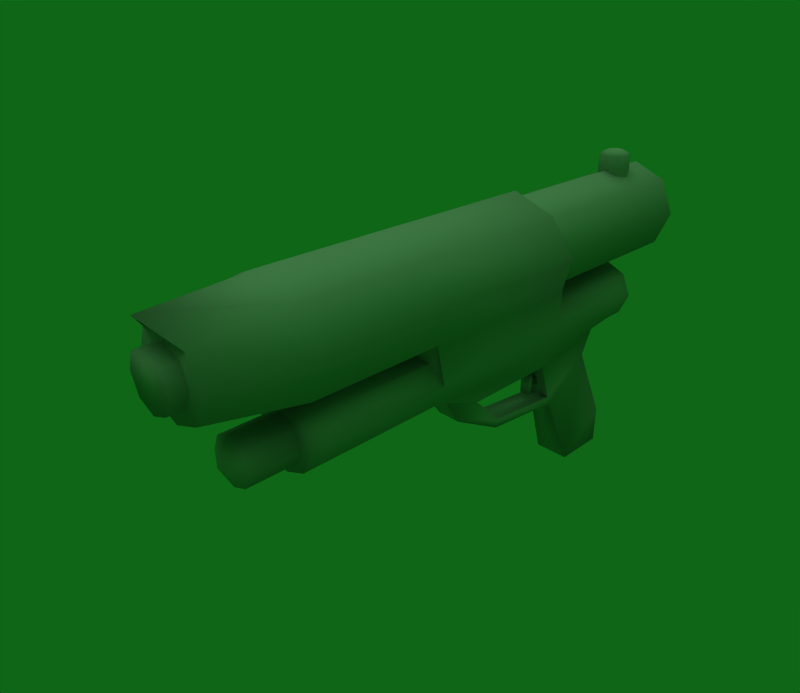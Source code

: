 # Source: Water_Gun_DR_.blend  (saved by Blender 2.49.2; exported with 4.5.12 LTS)
import bpy
from mathutils import Matrix  # noqa: F401  (used for matrix-valued properties, if any)

bpy.ops.wm.read_factory_settings(use_empty=True)
scene = bpy.context.scene
scene.name = 'Scene'

# ---- collections
col_collection_1 = bpy.data.collections.new('Collection 1'); scene.collection.children.link(col_collection_1)

# ---- materials (node trees are filled in below, after node groups)
mat_model_om_om0024_o = bpy.data.materials.new('model\\om\\om0024\\o')
mat_model_om_om0024_o.alpha_threshold = 0.0
mat_model_om_om0024_o.diffuse_color = (0.64, 0.64, 0.64, 1.0)
mat_model_om_om0024_o.specular_color = (0.5, 0.5, 0.5)
mat_model_om_om0024_o.roughness = 0.5

# ---- material node trees

# ---- world
world_world = bpy.data.worlds.new('World'); scene.world = world_world
world_world.color = (0.05656, 0.4, 0.08638)
world_world.use_sun_shadow = False
world_world.sun_shadow_jitter_overblur = 0.0
world_world.cycles.sampling_method = 'MANUAL'
world_world.cycles.sample_map_resolution = 256

# ---- cameras
cam_camera = bpy.data.cameras.new('Camera')
cam_camera.passepartout_alpha = 0.2
cam_camera.clip_end = 100.0
cam_camera.lens = 35.0
cam_camera.ortho_scale = 7.314
cam_camera.show_passepartout = False
cam_camera.show_safe_areas = True
cam_camera.dof.focus_distance = 0.0
cam_camera.dof.aperture_fstop = 128.0

# ---- lights
light_lamp = bpy.data.lights.new('Lamp', 'SUN')
light_lamp.transmission_factor = 0.0
light_lamp.angle = 1.571
light_lamp.energy = 1.0
light_lamp.shadow_buffer_clip_start = 0.5
light_lamp.shadow_soft_size = 1.0
light_lamp.shadow_cascade_max_distance = 1000.0
light_lamp.cycles.use_multiple_importance_sampling = False

# ---- meshes
me_rdmobj00_model_om = bpy.data.meshes.new('rdmobj00_model\\om')
me_rdmobj00_model_om.from_pydata([(-0.16, 1.837, 0.01326), (-0.16, 1.357, 0.01326), (-0.16, 1.838, 0.3639), (-0.1944, 0.9008, 1.385), (-0.1335, 0.05233, 1.164), (-0.1944, -0.4171, 1.385), (-0.1335, 0.9089, 1.164), (0.1338, 0.05233, 1.164), (0.1338, 0.9089, 1.164), (-0.1069, 1.06, 0.7909), (-0.1069, 1.557, 1.05), (-0.1069, 1.095, 0.7083), (0.1338, -0.3113, 1.302), (0.1072, -0.1401, 1.05), (0.1072, 0.3625, 0.8643), (-0.1069, 0.3625, 0.8643), (0.1072, 0.3359, 0.7845), (0.1072, 1.095, 0.7083), (0.1072, 1.06, 0.7909), (-0.1069, 0.3359, 0.7845), (-0.1069, -0.1401, 1.05), (-0.1335, -0.3113, 1.302), (0.1603, 1.357, 0.01326), (0.000125, -0.385, 1.302), (0.1946, 1.792, 1.385), (0.1946, 0.9041, 1.385), (0.1338, 1.623, 1.302), (0.1946, -0.4171, 1.385), (-0.1335, 1.623, 1.302), (0.1072, 1.557, 1.05), (0.1603, 1.838, 0.3639), (0.1603, 1.837, 0.01326), (0.000125, 1.792, 1.303), (-0.1944, 1.792, 1.385), (-0.3375, 0.8112, 1.982), (-0.4724, 0.7156, 2.317), (-0.3337, 0.6073, 2.641), (-0.1954, 0.8679, 1.769), (0.000125, 0.8508, 1.852), (0.000125, 0.7065, 2.342), (0.000125, 0.5621, 2.785), (0.334, 0.6073, 2.641), (0.334, -0.8431, 2.64), (0.000125, -0.8911, 2.786), (-0.3337, -0.8431, 2.64), (-0.4724, -0.737, 2.316), (0.2786, 0.8921, 1.576), (0.1956, 0.8715, 1.769), (0.3377, 0.8112, 1.982), (0.4727, 0.7156, 2.317), (0.4727, -0.737, 2.316), (0.3377, -1.73, 1.982), (0.3377, -0.6288, 1.982), (0.4727, -1.73, 2.316), (0.2786, -0.4909, 1.576), (-0.3375, -1.73, 1.982), (-0.3375, -0.6288, 1.982), (0.000125, -1.73, 1.852), (0.000125, -0.6495, 1.852), (0.1946, -0.5657, 1.769), (-0.1944, -0.5657, 1.769), (-0.2784, -0.4909, 1.576), (0.2786, 1.792, 1.576), (0.1958, 1.792, 1.769), (0.000125, 1.792, 1.853), (-0.1955, 1.792, 1.769), (-0.2784, 0.8848, 1.576), (-0.2784, 1.792, 1.576), (-0.4724, -1.73, 2.316), (-0.3337, -1.73, 2.64), (0.000125, -1.73, 2.786), (0.334, -1.73, 2.64), (0.000125, -2.605, 2.734), (-0.2369, -2.446, 2.545), (0.2371, -2.446, 2.545), (0.000125, -2.446, 2.637), (0.04123, 0.9063, 0.876), (0.04123, 0.9063, 1.056), (0.04123, 0.8463, 0.876), (0.04123, 0.8463, 1.056), (-0.04098, 0.8463, 1.056), (-0.04098, 0.9063, 1.056), (-0.04098, 0.8463, 0.876), (-0.04098, 0.9063, 0.876), (-0.0241, 0.9132, 0.9295), (-0.0241, 0.9132, 1.002), (-0.0241, 1.171, 1.002), (-0.0241, 1.171, 0.9295), (0.02435, 1.171, 1.002), (0.02435, 0.9132, 1.002), (0.02435, 0.9132, 0.9295), (0.02435, 1.171, 0.9295), (0.2786, -1.549, 1.576), (0.1946, -1.549, 1.385), (-0.1944, -1.549, 1.385), (0.000125, -1.549, 1.303), (-0.2784, -1.549, 1.576), (0.1946, -1.549, 1.769), (0.000125, -1.549, 1.852), (-0.1944, -1.549, 1.769), (-0.09533, 1.824, 2.849), (-0.04761, 1.872, 2.886), (-0.1349, 1.919, 2.849), (-0.06738, 1.919, 2.886), (0.000125, 2.054, 2.849), (0.000125, 2.054, 2.741), (-0.09533, 2.015, 2.849), (-0.09533, 2.015, 2.741), (-0.1349, 1.919, 2.741), (-0.09533, 1.824, 2.741), (0.000125, 1.784, 2.849), (0.000125, 1.784, 2.741), (0.000125, 1.919, 2.886), (-0.04761, 1.967, 2.886), (0.000125, 1.987, 2.886), (0.09558, 2.015, 2.849), (0.04786, 1.967, 2.886), (0.09558, 1.824, 2.849), (0.09558, 1.824, 2.741), (0.1351, 1.919, 2.849), (0.1351, 1.919, 2.741), (0.09558, 2.015, 2.741), (0.06763, 1.919, 2.886), (0.04786, 1.872, 2.886), (0.000125, 1.852, 2.886), (0.000125, -2.446, 2.523), (0.000125, -2.572, 2.523), (0.1546, -2.446, 2.464), (0.1546, -2.572, 2.464), (-0.1543, -2.572, 2.464), (-0.1543, -2.446, 2.464), (-0.2185, -2.572, 2.314), (-0.2185, -2.446, 2.314), (-0.1547, -2.572, 2.158), (-0.1547, -2.446, 2.158), (0.000125, -2.572, 2.099), (0.000125, -2.446, 2.099), (0.1549, -2.572, 2.158), (0.1549, -2.446, 2.158), (0.2188, -2.572, 2.314), (0.2188, -2.446, 2.314), (-0.3353, -2.446, 2.315), (-0.2374, -2.446, 2.076), (0.2377, -2.446, 2.076), (0.000125, -2.446, 1.985), (0.3356, -2.446, 2.315), (0.09558, 1.824, 2.646), (0.000125, 1.784, 2.646), (-0.09533, 1.824, 2.646), (-0.09533, 2.015, 2.646), (-0.1349, 1.919, 2.646), (0.09558, 2.015, 2.646), (0.000125, 2.054, 2.646), (0.1351, 1.919, 2.646), (0.1946, -1.73, 1.769), (-0.1944, -1.73, 1.769), (0.1387, -1.73, 1.714), (0.000125, -1.73, 1.773), (-0.1385, -1.73, 1.714), (0.000125, -2.231, 1.576), (0.1387, -2.132, 1.714), (0.000125, -2.132, 1.773), (-0.1385, -2.132, 1.714), (0.1946, -1.73, 1.385), (0.000125, -1.73, 1.303), (-0.1944, -1.73, 1.385), (-0.2784, -1.73, 1.576), (-0.1984, -1.73, 1.576), (-0.1984, -2.132, 1.576), (0.1387, -1.73, 1.44), (0.000125, -1.73, 1.381), (-0.1385, -1.73, 1.44), (0.000125, -2.132, 1.381), (-0.1385, -2.132, 1.44), (0.1387, -2.132, 1.44), (0.2786, -1.73, 1.576), (0.1986, -1.73, 1.576), (0.1986, -2.132, 1.576), (0.000125, 2.407, 2.11), (0.000125, 2.287, 1.906), (-0.1444, 2.407, 2.17), (-0.289, 2.287, 2.025), (-0.2043, 2.407, 2.315), (-0.4088, 2.287, 2.315), (0.1447, 2.407, 2.17), (0.000125, 2.444, 2.315), (-0.1444, 2.407, 2.459), (-0.289, 2.287, 2.604), (-0.4088, 0.2338, 2.315), (-0.289, 0.2338, 2.025), (0.000125, 0.2338, 1.906), (0.2893, 0.2338, 2.025), (0.2046, 2.407, 2.315), (0.409, 2.287, 2.315), (0.2893, 2.287, 2.025), (0.409, 0.2338, 2.315), (0.2893, 0.2338, 2.604), (0.2893, 2.287, 2.604), (0.000125, 0.2338, 2.723), (0.000125, 2.287, 2.723), (-0.289, 0.2338, 2.604), (0.000125, 2.407, 2.519), (0.1447, 2.407, 2.459), (-0.1391, 2.084, 1.576), (-0.09712, 2.084, 1.48), (-0.2784, 1.97, 1.576), (-0.1944, 1.97, 1.385), (0.000125, 1.97, 1.303), (0.000125, 2.084, 1.439), (0.1946, 1.97, 1.385), (-0.1955, 1.97, 1.769), (0.000125, 1.97, 1.853), (0.2786, 1.97, 1.576), (0.1958, 1.97, 1.769), (0.09796, 2.084, 1.672), (0.000125, 2.084, 1.714), (0.000125, 2.11, 1.575), (-0.09771, 2.084, 1.672), (0.09737, 2.084, 1.48), (0.1394, 2.084, 1.576)], [], [(0, 1, 2), (3, 4, 5), (6, 4, 3), (4, 6, 7), (7, 6, 8), (8, 6, 9), (10, 9, 6), (9, 10, 11), (2, 11, 10), (11, 2, 1), (12, 13, 7), (14, 7, 13), (14, 4, 7), (15, 4, 14), (13, 16, 14), (17, 14, 16), (18, 14, 17), (14, 18, 15), (15, 18, 9), (8, 9, 18), (17, 16, 11), (11, 16, 19), (13, 19, 16), (19, 13, 20), (12, 20, 13), (21, 20, 12), (4, 20, 21), (20, 4, 15), (20, 15, 19), (9, 19, 15), (19, 9, 11), (22, 17, 1), (11, 1, 17), (23, 5, 21), (4, 21, 5), (24, 25, 26), (26, 25, 8), (27, 8, 25), (8, 27, 7), (7, 27, 12), (23, 12, 27), (12, 23, 21), (10, 28, 29), (26, 29, 28), (8, 29, 26), (18, 29, 8), (17, 29, 18), (22, 29, 17), (29, 22, 30), (31, 30, 22), (0, 30, 31), (30, 0, 2), (10, 30, 2), (30, 10, 29), (0, 31, 1), (22, 1, 31), (32, 24, 26), (26, 28, 32), (33, 32, 28), (10, 6, 28), (3, 28, 6), (28, 3, 33), (34, 35, 36), (37, 34, 38), (36, 38, 34), (38, 36, 39), (36, 40, 39), (41, 39, 40), (41, 40, 42), (42, 40, 43), (43, 40, 44), (36, 44, 40), (44, 36, 45), (35, 45, 36), (45, 35, 34), (46, 47, 48), (38, 48, 47), (39, 48, 38), (41, 48, 39), (48, 41, 49), (42, 49, 41), (50, 49, 42), (49, 50, 48), (51, 52, 53), (53, 52, 50), (50, 52, 48), (54, 48, 52), (48, 54, 46), (55, 56, 57), (58, 57, 56), (57, 58, 51), (51, 58, 52), (59, 52, 58), (52, 59, 54), (58, 56, 60), (61, 60, 56), (27, 25, 54), (54, 25, 46), (24, 46, 25), (62, 46, 24), (46, 62, 47), (63, 47, 62), (64, 47, 63), (47, 64, 38), (65, 38, 64), (38, 65, 37), (34, 37, 66), (65, 66, 37), (66, 65, 67), (55, 68, 56), (45, 56, 68), (34, 56, 45), (56, 34, 61), (66, 61, 34), (61, 66, 5), (5, 66, 3), (67, 3, 66), (3, 67, 33), (45, 68, 44), (69, 44, 68), (44, 69, 43), (70, 43, 69), (43, 70, 42), (71, 42, 70), (72, 70, 73), (69, 73, 70), (74, 71, 72), (70, 72, 71), (73, 75, 72), (74, 72, 75), (42, 71, 50), (53, 50, 71), (76, 77, 78), (79, 78, 77), (79, 77, 80), (81, 80, 77), (78, 82, 76), (83, 76, 82), (76, 83, 84), (78, 79, 82), (80, 82, 79), (81, 82, 80), (82, 81, 83), (81, 85, 83), (83, 85, 84), (86, 84, 85), (84, 86, 87), (87, 86, 88), (85, 88, 86), (88, 85, 89), (81, 89, 85), (89, 81, 77), (89, 77, 90), (76, 90, 77), (84, 90, 76), (87, 90, 84), (90, 87, 91), (88, 91, 87), (89, 91, 88), (91, 89, 90), (54, 92, 27), (93, 27, 92), (94, 5, 95), (23, 95, 5), (95, 23, 93), (27, 93, 23), (5, 94, 61), (96, 61, 94), (92, 54, 97), (59, 97, 54), (97, 59, 98), (58, 98, 59), (98, 58, 99), (60, 99, 58), (99, 60, 96), (61, 96, 60), (100, 101, 102), (103, 102, 101), (104, 105, 106), (107, 106, 105), (106, 107, 102), (108, 102, 107), (102, 108, 100), (109, 100, 108), (100, 109, 110), (111, 110, 109), (101, 112, 103), (113, 103, 112), (106, 103, 113), (103, 106, 102), (106, 113, 104), (114, 104, 113), (104, 114, 115), (115, 114, 116), (116, 114, 112), (113, 112, 114), (110, 111, 117), (118, 117, 111), (117, 118, 119), (120, 119, 118), (119, 120, 115), (121, 115, 120), (115, 121, 104), (105, 104, 121), (115, 116, 119), (122, 119, 116), (119, 122, 117), (123, 117, 122), (117, 123, 110), (124, 110, 123), (110, 124, 100), (100, 124, 101), (101, 124, 112), (123, 112, 124), (122, 112, 123), (112, 122, 116), (125, 126, 127), (128, 127, 126), (126, 125, 129), (130, 129, 125), (129, 130, 131), (132, 131, 130), (131, 132, 133), (134, 133, 132), (133, 134, 135), (136, 135, 134), (135, 136, 137), (138, 137, 136), (137, 138, 139), (140, 139, 138), (139, 140, 128), (127, 128, 140), (135, 137, 133), (139, 133, 137), (133, 139, 131), (126, 129, 128), (131, 128, 129), (128, 131, 139), (73, 69, 141), (68, 141, 69), (127, 74, 125), (75, 125, 74), (125, 75, 130), (73, 130, 75), (130, 73, 132), (141, 132, 73), (132, 141, 134), (134, 141, 142), (68, 142, 141), (142, 68, 55), (51, 143, 57), (144, 57, 143), (57, 144, 55), (55, 144, 142), (136, 142, 144), (142, 136, 134), (136, 144, 138), (143, 138, 144), (138, 143, 140), (145, 140, 143), (140, 145, 127), (127, 145, 74), (53, 74, 145), (74, 53, 71), (143, 51, 145), (53, 145, 51), (146, 118, 147), (111, 147, 118), (147, 111, 148), (109, 148, 111), (107, 149, 108), (150, 108, 149), (108, 150, 109), (148, 109, 150), (121, 151, 105), (152, 105, 151), (105, 152, 107), (149, 107, 152), (118, 146, 120), (153, 120, 146), (120, 153, 121), (151, 121, 153), (154, 97, 57), (98, 57, 97), (57, 98, 155), (99, 155, 98), (156, 154, 157), (57, 157, 154), (157, 57, 158), (155, 158, 57), (159, 160, 161), (156, 161, 160), (157, 161, 156), (161, 157, 162), (158, 162, 157), (93, 163, 95), (164, 95, 163), (95, 164, 94), (165, 94, 164), (94, 165, 96), (166, 96, 165), (96, 166, 99), (99, 166, 155), (167, 155, 166), (155, 167, 158), (168, 158, 167), (158, 168, 162), (159, 162, 168), (162, 159, 161), (163, 169, 164), (170, 164, 169), (164, 170, 165), (165, 170, 171), (172, 171, 170), (171, 172, 173), (159, 173, 172), (168, 173, 159), (167, 173, 168), (173, 167, 171), (166, 171, 167), (171, 166, 165), (159, 172, 174), (170, 174, 172), (174, 170, 169), (97, 154, 92), (175, 92, 154), (92, 175, 93), (93, 175, 163), (176, 163, 175), (163, 176, 169), (160, 159, 177), (174, 177, 159), (169, 177, 174), (176, 177, 169), (177, 176, 160), (160, 176, 156), (175, 156, 176), (154, 156, 175), (178, 179, 180), (181, 180, 179), (180, 181, 182), (183, 182, 181), (184, 178, 185), (180, 185, 178), (182, 185, 180), (185, 182, 186), (187, 183, 188), (188, 183, 189), (181, 189, 183), (189, 181, 190), (179, 190, 181), (190, 179, 191), (192, 193, 184), (194, 184, 193), (184, 194, 178), (178, 194, 179), (179, 194, 191), (191, 194, 195), (193, 195, 194), (195, 193, 196), (197, 196, 193), (196, 197, 198), (199, 198, 197), (198, 199, 200), (187, 200, 199), (200, 187, 188), (201, 199, 202), (197, 202, 199), (202, 197, 192), (193, 192, 197), (186, 201, 185), (202, 185, 201), (192, 185, 202), (185, 192, 184), (182, 183, 186), (187, 186, 183), (186, 187, 201), (199, 201, 187), (203, 204, 205), (205, 204, 206), (206, 204, 207), (208, 207, 204), (209, 24, 207), (32, 207, 24), (207, 32, 206), (33, 206, 32), (206, 33, 205), (67, 205, 33), (205, 67, 210), (65, 210, 67), (210, 65, 211), (64, 211, 65), (24, 209, 62), (212, 62, 209), (62, 212, 63), (213, 63, 212), (63, 213, 64), (64, 213, 211), (214, 211, 213), (211, 214, 215), (216, 215, 214), (217, 215, 216), (215, 217, 211), (211, 217, 210), (203, 210, 217), (210, 203, 205), (218, 216, 219), (214, 219, 216), (213, 219, 214), (212, 219, 213), (209, 219, 212), (219, 209, 218), (207, 218, 209), (208, 218, 207), (218, 208, 216), (204, 216, 208), (203, 216, 204), (217, 216, 203)])
me_rdmobj00_model_om.polygons.foreach_set('use_smooth', [True] * 418)
_k = set([(146, 147), (146, 153), (147, 148), (148, 150), (149, 150), (149, 152), (151, 152), (151, 153), (188, 189), (188, 200), (189, 190), (190, 191), (191, 195), (195, 196), (196, 198), (198, 200)])
me_rdmobj00_model_om.attributes.new('sharp_edge', 'BOOLEAN', 'EDGE').data.foreach_set('value', [ (min(e.vertices), max(e.vertices)) in _k for e in me_rdmobj00_model_om.edges])
_uv = me_rdmobj00_model_om.uv_layers.new(name='UVTex')
_uv.uv.foreach_set('vector', [0.9248, 0.7031, 0.8188, 0.7031, 0.9248, 0.6152, 0.7139, 0.4133, 0.5298, 0.458, 0.4258, 0.4133, 0.7139, 0.458, 0.5298, 0.458, 0.7139, 0.4133, 0.5298, 0.458, 0.7139, 0.458, 0.5298, 0.458, 0.5298, 0.458, 0.7139, 0.458, 0.7139, 0.458, 0.7139, 0.458, 0.7139, 0.458, 0.7529, 0.5312, 0.8496, 0.4866, 0.7529, 0.5312, 0.7139, 0.458, 0.7529, 0.5312, 0.8496, 0.4866, 0.7603, 0.5518, 0.9248, 0.6152, 0.7603, 0.5518, 0.8496, 0.4866, 0.7603, 0.5518, 0.9248, 0.6152, 0.8188, 0.7031, 0.4504, 0.4575, 0.4871, 0.4868, 0.5298, 0.458, 0.5986, 0.5195, 0.5298, 0.458, 0.4871, 0.4868, 0.5986, 0.5195, 0.5298, 0.458, 0.5298, 0.458, 0.5986, 0.5195, 0.5298, 0.458, 0.5986, 0.5195, 0.4871, 0.4868, 0.5923, 0.5396, 0.5986, 0.5195, 0.7603, 0.5518, 0.5986, 0.5195, 0.5923, 0.5396, 0.7529, 0.5312, 0.5986, 0.5195, 0.7603, 0.5518, 0.5986, 0.5195, 0.7529, 0.5312, 0.5986, 0.5195, 0.5986, 0.5195, 0.7529, 0.5312, 0.7529, 0.5312, 0.7139, 0.458, 0.7529, 0.5312, 0.7529, 0.5312, 0.7231, 0.5825, 0.5708, 0.5703, 0.7603, 0.5518, 0.7603, 0.5518, 0.5708, 0.5703, 0.5923, 0.5396, 0.4656, 0.5176, 0.5923, 0.5396, 0.5708, 0.5703, 0.5923, 0.5396, 0.4656, 0.5176, 0.4871, 0.4868, 0.4277, 0.489, 0.4871, 0.4868, 0.4656, 0.5176, 0.4504, 0.4575, 0.4871, 0.4868, 0.4277, 0.489, 0.5298, 0.458, 0.4871, 0.4868, 0.4504, 0.4575, 0.4871, 0.4868, 0.5298, 0.458, 0.5986, 0.5195, 0.4871, 0.4868, 0.5986, 0.5195, 0.5923, 0.5396, 0.7529, 0.5312, 0.5923, 0.5396, 0.5986, 0.5195, 0.5923, 0.5396, 0.7529, 0.5312, 0.7603, 0.5518, 0.792, 0.7378, 0.7231, 0.5825, 0.8188, 0.7031, 0.7603, 0.5518, 0.8188, 0.7031, 0.7231, 0.5825, 0.4221, 0.459, 0.4258, 0.4133, 0.4504, 0.4575, 0.5298, 0.458, 0.4504, 0.4575, 0.4258, 0.4133, 0.9277, 0.4133, 0.7139, 0.4133, 0.8774, 0.4585, 0.8774, 0.4585, 0.7139, 0.4133, 0.7139, 0.458, 0.4258, 0.4133, 0.7139, 0.458, 0.7139, 0.4133, 0.7139, 0.458, 0.4258, 0.4133, 0.5298, 0.458, 0.5298, 0.458, 0.4258, 0.4133, 0.4504, 0.4575, 0.4221, 0.459, 0.4504, 0.4575, 0.4258, 0.4133, 0.4504, 0.4575, 0.4221, 0.459, 0.4285, 0.4883, 0.9014, 0.4858, 0.9258, 0.4578, 0.8496, 0.4866, 0.8774, 0.4585, 0.8496, 0.4866, 0.9258, 0.4578, 0.7139, 0.458, 0.8496, 0.4866, 0.8774, 0.4585, 0.7529, 0.5312, 0.8496, 0.4866, 0.7139, 0.458, 0.7603, 0.5518, 0.8496, 0.4866, 0.7529, 0.5312, 0.8188, 0.7031, 0.8496, 0.4866, 0.7603, 0.5518, 0.8496, 0.4866, 0.8188, 0.7031, 0.9248, 0.6152, 0.9248, 0.7031, 0.9248, 0.6152, 0.8188, 0.7031, 0.9741, 0.7026, 0.9248, 0.6152, 0.9248, 0.7031, 0.9248, 0.6152, 0.9741, 0.7026, 0.9746, 0.6147, 0.9014, 0.4858, 0.9248, 0.6152, 0.9746, 0.6147, 0.9248, 0.6152, 0.9014, 0.4858, 0.8496, 0.4866, 0.9253, 0.7378, 0.9248, 0.7031, 0.792, 0.7378, 0.8188, 0.7031, 0.792, 0.7378, 0.9248, 0.7031, 0.9268, 0.4417, 0.9272, 0.4138, 0.8774, 0.4585, 0.9258, 0.4578, 0.8774, 0.4585, 0.9268, 0.4417, 0.9272, 0.4138, 0.9268, 0.4417, 0.8774, 0.4585, 0.8496, 0.4866, 0.7139, 0.458, 0.8774, 0.4585, 0.7139, 0.4133, 0.8774, 0.4585, 0.7139, 0.458, 0.8774, 0.4585, 0.7139, 0.4133, 0.9277, 0.4133, 0.7319, 0.2413, 0.7021, 0.1643, 0.6807, 0.08844, 0.7788, 0.293, 0.7319, 0.2413, 0.7788, 0.2455, 0.6807, 0.08844, 0.7788, 0.2455, 0.7319, 0.2413, 0.7788, 0.2455, 0.6807, 0.08844, 0.7788, 0.08832, 0.6807, 0.08844, 0.6733, 0.0116, 0.7788, 0.08832, 0.6807, 0.08844, 0.7788, 0.08832, 0.6733, 0.0116, 0.6807, 0.08844, 0.6733, 0.0116, 0.4075, 0.08826, 0.4075, 0.08826, 0.6733, 0.0116, 0.4062, 0.0116, 0.4062, 0.0116, 0.6733, 0.0116, 0.4075, 0.08826, 0.6807, 0.08844, 0.4075, 0.08826, 0.6733, 0.0116, 0.4075, 0.08826, 0.6807, 0.08844, 0.4316, 0.1644, 0.7021, 0.1643, 0.4316, 0.1644, 0.6807, 0.08844, 0.4316, 0.1644, 0.7021, 0.1643, 0.7319, 0.2413, 0.7788, 0.3486, 0.7788, 0.293, 0.7319, 0.2413, 0.7788, 0.2455, 0.7319, 0.2413, 0.7788, 0.293, 0.7788, 0.08832, 0.7319, 0.2413, 0.7788, 0.2455, 0.6807, 0.08844, 0.7319, 0.2413, 0.7788, 0.08832, 0.7319, 0.2413, 0.6807, 0.08844, 0.7021, 0.1643, 0.4075, 0.08826, 0.7021, 0.1643, 0.6807, 0.08844, 0.4316, 0.1644, 0.7021, 0.1643, 0.4075, 0.08826, 0.7021, 0.1643, 0.4316, 0.1644, 0.7319, 0.2413, 0.2194, 0.2413, 0.4548, 0.2413, 0.2194, 0.1644, 0.2194, 0.1644, 0.4548, 0.2413, 0.4316, 0.1644, 0.4316, 0.1644, 0.4548, 0.2413, 0.7319, 0.2413, 0.4844, 0.3486, 0.7319, 0.2413, 0.4548, 0.2413, 0.7319, 0.2413, 0.4844, 0.3486, 0.7788, 0.3486, 0.2194, 0.2413, 0.4548, 0.2413, 0.2194, 0.3108, 0.4021, 0.3108, 0.2194, 0.3108, 0.4548, 0.2413, 0.2194, 0.3108, 0.4021, 0.3108, 0.2194, 0.2413, 0.2194, 0.2413, 0.4021, 0.3108, 0.4548, 0.2413, 0.4424, 0.3311, 0.4548, 0.2413, 0.4021, 0.3108, 0.4548, 0.2413, 0.4424, 0.3311, 0.4844, 0.3486, 0.4021, 0.3108, 0.4548, 0.2413, 0.4424, 0.3311, 0.4844, 0.3486, 0.4424, 0.3311, 0.4548, 0.2413, 0.5, 0.384, 0.7788, 0.384, 0.4844, 0.3486, 0.4844, 0.3486, 0.7788, 0.384, 0.7788, 0.3486, 0.981, 0.384, 0.7788, 0.3486, 0.7788, 0.384, 0.981, 0.3486, 0.7788, 0.3486, 0.981, 0.384, 0.7788, 0.3486, 0.981, 0.3486, 0.7788, 0.293, 0.981, 0.2927, 0.7788, 0.293, 0.981, 0.3486, 0.981, 0.245, 0.7788, 0.293, 0.981, 0.2927, 0.7788, 0.293, 0.981, 0.245, 0.7788, 0.2455, 0.981, 0.2927, 0.7788, 0.2455, 0.981, 0.245, 0.7788, 0.2455, 0.981, 0.2927, 0.7788, 0.293, 0.7319, 0.2413, 0.7788, 0.293, 0.7788, 0.3486, 0.981, 0.2927, 0.7788, 0.3486, 0.7788, 0.293, 0.7788, 0.3486, 0.981, 0.2927, 0.981, 0.3486, 0.2194, 0.2413, 0.2194, 0.1644, 0.4548, 0.2413, 0.4316, 0.1644, 0.4548, 0.2413, 0.2194, 0.1644, 0.7319, 0.2413, 0.4548, 0.2413, 0.4316, 0.1644, 0.4548, 0.2413, 0.7319, 0.2413, 0.4844, 0.3486, 0.7788, 0.3486, 0.4844, 0.3486, 0.7319, 0.2413, 0.4844, 0.3486, 0.7788, 0.3486, 0.5, 0.384, 0.5, 0.384, 0.7788, 0.3486, 0.7788, 0.384, 0.981, 0.3486, 0.7788, 0.384, 0.7788, 0.3486, 0.7788, 0.384, 0.981, 0.3486, 0.981, 0.384, 0.4316, 0.1644, 0.2194, 0.1644, 0.4075, 0.08826, 0.2201, 0.08759, 0.4075, 0.08826, 0.2194, 0.1644, 0.4075, 0.08826, 0.2201, 0.08759, 0.4062, 0.0116, 0.2205, 0.0116, 0.4062, 0.0116, 0.2201, 0.08759, 0.4062, 0.0116, 0.2205, 0.0116, 0.4075, 0.08826, 0.2201, 0.08759, 0.4075, 0.08826, 0.2205, 0.0116, 0.03201, 0.0116, 0.2205, 0.0116, 0.06616, 0.0863, 0.2201, 0.08759, 0.06616, 0.0863, 0.2205, 0.0116, 0.06616, 0.0863, 0.2201, 0.08759, 0.03201, 0.0116, 0.2205, 0.0116, 0.03201, 0.0116, 0.2201, 0.08759, 0.06616, 0.0863, 0.01759, 0.0863, 0.03201, 0.0116, 0.06616, 0.0863, 0.03201, 0.0116, 0.01759, 0.0863, 0.4075, 0.08826, 0.2201, 0.08759, 0.4316, 0.1644, 0.2194, 0.1644, 0.4316, 0.1644, 0.2201, 0.08759, 0.2296, 0.9395, 0.2296, 0.8823, 0.2177, 0.9395, 0.2177, 0.8823, 0.2177, 0.9395, 0.2296, 0.8823, 0.2177, 0.8823, 0.2296, 0.8823, 0.2177, 0.8823, 0.2296, 0.8823, 0.2177, 0.8823, 0.2296, 0.8823, 0.2177, 0.9395, 0.2177, 0.9395, 0.2296, 0.9395, 0.2296, 0.9395, 0.2296, 0.9395, 0.2177, 0.9395, 0.2296, 0.9395, 0.2296, 0.9395, 0.231, 0.9224, 0.2177, 0.9395, 0.2177, 0.8823, 0.2177, 0.9395, 0.2177, 0.8823, 0.2177, 0.9395, 0.2177, 0.8823, 0.2296, 0.8823, 0.2177, 0.9395, 0.2177, 0.8823, 0.2177, 0.9395, 0.2296, 0.8823, 0.2296, 0.9395, 0.2296, 0.8823, 0.231, 0.8994, 0.2296, 0.9395, 0.2296, 0.9395, 0.231, 0.8994, 0.231, 0.9224, 0.3022, 0.8994, 0.231, 0.9224, 0.231, 0.8994, 0.231, 0.9224, 0.3022, 0.8994, 0.3022, 0.9224, 0.3022, 0.9224, 0.3022, 0.8994, 0.3022, 0.8994, 0.231, 0.8994, 0.3022, 0.8994, 0.3022, 0.8994, 0.3022, 0.8994, 0.231, 0.8994, 0.231, 0.8994, 0.2296, 0.8823, 0.231, 0.8994, 0.231, 0.8994, 0.231, 0.8994, 0.2296, 0.8823, 0.2296, 0.8823, 0.231, 0.8994, 0.2296, 0.8823, 0.231, 0.9224, 0.2296, 0.9395, 0.231, 0.9224, 0.2296, 0.8823, 0.231, 0.9224, 0.231, 0.9224, 0.2296, 0.9395, 0.3022, 0.9224, 0.231, 0.9224, 0.231, 0.9224, 0.231, 0.9224, 0.3022, 0.9224, 0.3022, 0.9224, 0.3022, 0.8994, 0.3022, 0.9224, 0.3022, 0.9224, 0.231, 0.8994, 0.3022, 0.9224, 0.3022, 0.8994, 0.3022, 0.9224, 0.231, 0.8994, 0.231, 0.9224, 0.2573, 0.6831, 0.02177, 0.6831, 0.272, 0.7227, 0.02177, 0.7227, 0.272, 0.7227, 0.02177, 0.6831, 0.02177, 0.7227, 0.272, 0.7227, 0.02177, 0.7617, 0.2783, 0.7617, 0.02177, 0.7617, 0.272, 0.7227, 0.02177, 0.7617, 0.2783, 0.7617, 0.02177, 0.7227, 0.272, 0.7227, 0.02177, 0.7227, 0.2783, 0.7617, 0.272, 0.7227, 0.02177, 0.7227, 0.2573, 0.6831, 0.02177, 0.6831, 0.2573, 0.6831, 0.02177, 0.7227, 0.02177, 0.6831, 0.2573, 0.6831, 0.02177, 0.6431, 0.2424, 0.6431, 0.02177, 0.6431, 0.2573, 0.6831, 0.02177, 0.6431, 0.2424, 0.6431, 0.02177, 0.604, 0.2257, 0.604, 0.02177, 0.604, 0.2424, 0.6431, 0.02177, 0.604, 0.2257, 0.604, 0.02177, 0.6431, 0.2424, 0.6431, 0.02177, 0.6431, 0.2257, 0.604, 0.02177, 0.6431, 0.2424, 0.6431, 0.02177, 0.6831, 0.2573, 0.6831, 0.02177, 0.6831, 0.2424, 0.6431, 0.2524, 0.8115, 0.2688, 0.7979, 0.2854, 0.8115, 0.2854, 0.7979, 0.2854, 0.8115, 0.2688, 0.7979, 0.3501, 0.8115, 0.3501, 0.8525, 0.3184, 0.8115, 0.3184, 0.8525, 0.3184, 0.8115, 0.3501, 0.8525, 0.3184, 0.8115, 0.3184, 0.8525, 0.2854, 0.8115, 0.2854, 0.8525, 0.2854, 0.8115, 0.3184, 0.8525, 0.2854, 0.8115, 0.2854, 0.8525, 0.2524, 0.8115, 0.2524, 0.8525, 0.2524, 0.8115, 0.2854, 0.8525, 0.2524, 0.8115, 0.2524, 0.8525, 0.2206, 0.8115, 0.2206, 0.8525, 0.2206, 0.8115, 0.2524, 0.8525, 0.2688, 0.7979, 0.2854, 0.7979, 0.2854, 0.7979, 0.3018, 0.7979, 0.2854, 0.7979, 0.2854, 0.7979, 0.3184, 0.8115, 0.2854, 0.7979, 0.3018, 0.7979, 0.2854, 0.7979, 0.3184, 0.8115, 0.2854, 0.8115, 0.3184, 0.8115, 0.3018, 0.7979, 0.3501, 0.8115, 0.3193, 0.7979, 0.3501, 0.8115, 0.3018, 0.7979, 0.3501, 0.8115, 0.3193, 0.7979, 0.3184, 0.8115, 0.3184, 0.8115, 0.3193, 0.7979, 0.3018, 0.7979, 0.3018, 0.7979, 0.3193, 0.7979, 0.2854, 0.7979, 0.3018, 0.7979, 0.2854, 0.7979, 0.3193, 0.7979, 0.2206, 0.8115, 0.2206, 0.8525, 0.2524, 0.8115, 0.2524, 0.8525, 0.2524, 0.8115, 0.2206, 0.8525, 0.2524, 0.8115, 0.2524, 0.8525, 0.2854, 0.8115, 0.2854, 0.8525, 0.2854, 0.8115, 0.2524, 0.8525, 0.2854, 0.8115, 0.2854, 0.8525, 0.3184, 0.8115, 0.3184, 0.8525, 0.3184, 0.8115, 0.2854, 0.8525, 0.3184, 0.8115, 0.3184, 0.8525, 0.3501, 0.8115, 0.3501, 0.8525, 0.3501, 0.8115, 0.3184, 0.8525, 0.3184, 0.8115, 0.3018, 0.7979, 0.2854, 0.8115, 0.2854, 0.7979, 0.2854, 0.8115, 0.3018, 0.7979, 0.2854, 0.8115, 0.2854, 0.7979, 0.2524, 0.8115, 0.2688, 0.7979, 0.2524, 0.8115, 0.2854, 0.7979, 0.2524, 0.8115, 0.2688, 0.7979, 0.2206, 0.8115, 0.2515, 0.7979, 0.2206, 0.8115, 0.2688, 0.7979, 0.2206, 0.8115, 0.2515, 0.7979, 0.2524, 0.8115, 0.2524, 0.8115, 0.2515, 0.7979, 0.2688, 0.7979, 0.2688, 0.7979, 0.2515, 0.7979, 0.2854, 0.7979, 0.2688, 0.7979, 0.2854, 0.7979, 0.2515, 0.7979, 0.2854, 0.7979, 0.2854, 0.7979, 0.2688, 0.7979, 0.2854, 0.7979, 0.2854, 0.7979, 0.3018, 0.7979, 0.7012, 0.9873, 0.7349, 0.9873, 0.7012, 0.9355, 0.7349, 0.9355, 0.7012, 0.9355, 0.7349, 0.9873, 0.7349, 0.9873, 0.7012, 0.9873, 0.7349, 0.9355, 0.7012, 0.9355, 0.7349, 0.9355, 0.7012, 0.9873, 0.7349, 0.9355, 0.7012, 0.9355, 0.7349, 0.8823, 0.7012, 0.8823, 0.7349, 0.8823, 0.7012, 0.9355, 0.7349, 0.8823, 0.7012, 0.8823, 0.7349, 0.8271, 0.7012, 0.8271, 0.7349, 0.8271, 0.7012, 0.8823, 0.7349, 0.8271, 0.7012, 0.8271, 0.7349, 0.7754, 0.7012, 0.7754, 0.7349, 0.7754, 0.7012, 0.8271, 0.7349, 0.7754, 0.7012, 0.7754, 0.7349, 0.8271, 0.7012, 0.8271, 0.7349, 0.8271, 0.7012, 0.7754, 0.7349, 0.8271, 0.7012, 0.8271, 0.7349, 0.8823, 0.7012, 0.8823, 0.7349, 0.8823, 0.7012, 0.8271, 0.7349, 0.8823, 0.7012, 0.8823, 0.7349, 0.9355, 0.7012, 0.9355, 0.7349, 0.9355, 0.7012, 0.8823, 0.877, 0.979, 0.8027, 0.9512, 0.9512, 0.9512, 0.7725, 0.8765, 0.9512, 0.9512, 0.8027, 0.9512, 0.9512, 0.9512, 0.7725, 0.8765, 0.9814, 0.8765, 0.877, 0.7764, 0.9507, 0.8047, 0.8032, 0.8047, 0.9814, 0.8765, 0.8032, 0.8047, 0.9507, 0.8047, 0.8032, 0.8047, 0.9814, 0.8765, 0.7725, 0.8765, 0.04407, 0.8223, 0.1995, 0.8047, 0.04407, 0.8677, 0.1995, 0.8677, 0.04407, 0.8677, 0.1995, 0.8047, 0.01872, 0.8384, 0.04407, 0.8223, 0.01872, 0.8091, 0.02484, 0.7881, 0.01872, 0.8091, 0.04407, 0.8223, 0.01872, 0.8091, 0.02484, 0.7881, 0.01872, 0.8384, 0.04407, 0.8223, 0.01872, 0.8384, 0.02484, 0.7881, 0.01872, 0.8384, 0.04407, 0.8223, 0.04407, 0.8682, 0.04407, 0.8677, 0.04407, 0.8682, 0.04407, 0.8223, 0.04407, 0.8682, 0.04407, 0.8677, 0.01872, 0.897, 0.01872, 0.897, 0.04407, 0.8677, 0.04407, 0.9097, 0.1995, 0.8677, 0.04407, 0.9097, 0.04407, 0.8677, 0.04407, 0.9097, 0.1995, 0.8677, 0.1995, 0.9272, 0.1995, 0.9272, 0.04407, 0.9097, 0.1995, 0.981, 0.04407, 0.9482, 0.1995, 0.981, 0.04407, 0.9097, 0.1995, 0.981, 0.04407, 0.9482, 0.1995, 0.9272, 0.1995, 0.9272, 0.04407, 0.9482, 0.04407, 0.9097, 0.01872, 0.9341, 0.04407, 0.9097, 0.04407, 0.9482, 0.04407, 0.9097, 0.01872, 0.9341, 0.01872, 0.897, 0.01872, 0.9341, 0.04407, 0.9482, 0.01872, 0.897, 0.04407, 0.9097, 0.01872, 0.897, 0.04407, 0.9482, 0.01872, 0.897, 0.04407, 0.9097, 0.01872, 0.8677, 0.04407, 0.8677, 0.01872, 0.8677, 0.04407, 0.9097, 0.01872, 0.8677, 0.04407, 0.8677, 0.01872, 0.8384, 0.01872, 0.8384, 0.04407, 0.8677, 0.04407, 0.8223, 0.1995, 0.8677, 0.04407, 0.8223, 0.04407, 0.8677, 0.04407, 0.8223, 0.1995, 0.8677, 0.1995, 0.8047, 0.04407, 0.9097, 0.1995, 0.9272, 0.04407, 0.8677, 0.1995, 0.8677, 0.04407, 0.8677, 0.1995, 0.9272, 0.03314, 0.3384, 0.03314, 0.304, 0.02039, 0.3384, 0.02039, 0.304, 0.02039, 0.3384, 0.03314, 0.304, 0.02039, 0.3384, 0.02039, 0.304, 0.03314, 0.3384, 0.03314, 0.304, 0.03314, 0.3384, 0.02039, 0.304, 0.09485, 0.304, 0.09485, 0.3384, 0.06397, 0.304, 0.06397, 0.3384, 0.06397, 0.304, 0.09485, 0.3384, 0.06397, 0.304, 0.06397, 0.3384, 0.03314, 0.304, 0.03314, 0.3384, 0.03314, 0.304, 0.06397, 0.3384, 0.09485, 0.304, 0.09485, 0.3384, 0.1076, 0.304, 0.1076, 0.3384, 0.1076, 0.304, 0.09485, 0.3384, 0.1076, 0.304, 0.1076, 0.3384, 0.09485, 0.304, 0.09485, 0.3384, 0.09485, 0.304, 0.1076, 0.3384, 0.03314, 0.304, 0.03314, 0.3384, 0.06397, 0.304, 0.06397, 0.3384, 0.06397, 0.304, 0.03314, 0.3384, 0.06397, 0.304, 0.06397, 0.3384, 0.09485, 0.304, 0.09485, 0.3384, 0.09485, 0.304, 0.06397, 0.3384, 0.6221, 0.7891, 0.6577, 0.7891, 0.6221, 0.7231, 0.6577, 0.7231, 0.6221, 0.7231, 0.6577, 0.7891, 0.6221, 0.7231, 0.6577, 0.7231, 0.6221, 0.7891, 0.6577, 0.7891, 0.6221, 0.7891, 0.6577, 0.7231, 0.6221, 0.8115, 0.6221, 0.7891, 0.6221, 0.7637, 0.6221, 0.7231, 0.6221, 0.7637, 0.6221, 0.7891, 0.6221, 0.7637, 0.6221, 0.7231, 0.6221, 0.8115, 0.6221, 0.7891, 0.6221, 0.8115, 0.6221, 0.7231, 0.5229, 0.8574, 0.5425, 0.8115, 0.5425, 0.7637, 0.6221, 0.8115, 0.5425, 0.7637, 0.5425, 0.8115, 0.6221, 0.7637, 0.5425, 0.7637, 0.6221, 0.8115, 0.5425, 0.7637, 0.6221, 0.7637, 0.5425, 0.8115, 0.6221, 0.8115, 0.5425, 0.8115, 0.6221, 0.7637, 0.6577, 0.9253, 0.6221, 0.9253, 0.6577, 0.9912, 0.6221, 0.9912, 0.6577, 0.9912, 0.6221, 0.9253, 0.6577, 0.9912, 0.6221, 0.9912, 0.6577, 0.9253, 0.6221, 0.9253, 0.6577, 0.9253, 0.6221, 0.9912, 0.6577, 0.9253, 0.6221, 0.9253, 0.6577, 0.8574, 0.6221, 0.8574, 0.6577, 0.8574, 0.6221, 0.9253, 0.6577, 0.8574, 0.6221, 0.8574, 0.6577, 0.7891, 0.6577, 0.7891, 0.6221, 0.8574, 0.6221, 0.7891, 0.6221, 0.8574, 0.6221, 0.7891, 0.6221, 0.8574, 0.6221, 0.7891, 0.6221, 0.8574, 0.6221, 0.8115, 0.5425, 0.8574, 0.6221, 0.8115, 0.6221, 0.8574, 0.6221, 0.8115, 0.5425, 0.8574, 0.5425, 0.8115, 0.5229, 0.8574, 0.5425, 0.8115, 0.5425, 0.8574, 0.5425, 0.8115, 0.5229, 0.8574, 0.5425, 0.7637, 0.6221, 0.9253, 0.6221, 0.9028, 0.6221, 0.9912, 0.6221, 0.9507, 0.6221, 0.9912, 0.6221, 0.9028, 0.6221, 0.9912, 0.6221, 0.9507, 0.6221, 0.9253, 0.6221, 0.9253, 0.6221, 0.9507, 0.6221, 0.9028, 0.5425, 0.9507, 0.6221, 0.9028, 0.6221, 0.9507, 0.6221, 0.9028, 0.5425, 0.9507, 0.5425, 0.9028, 0.5229, 0.8574, 0.5425, 0.9028, 0.5425, 0.9507, 0.5425, 0.8574, 0.5425, 0.9028, 0.5229, 0.8574, 0.6221, 0.8574, 0.5425, 0.9028, 0.5425, 0.8574, 0.5425, 0.9028, 0.6221, 0.8574, 0.6221, 0.9028, 0.6221, 0.8574, 0.6221, 0.9028, 0.6221, 0.8574, 0.6221, 0.9028, 0.6221, 0.8574, 0.6221, 0.9253, 0.5229, 0.8574, 0.5425, 0.9507, 0.5425, 0.9028, 0.6221, 0.9507, 0.5425, 0.9028, 0.5425, 0.9507, 0.5425, 0.9028, 0.6221, 0.9507, 0.6221, 0.9028, 0.6577, 0.7891, 0.6221, 0.7891, 0.6577, 0.8574, 0.6221, 0.8574, 0.6577, 0.8574, 0.6221, 0.7891, 0.6577, 0.8574, 0.6221, 0.8574, 0.6577, 0.9253, 0.6577, 0.9253, 0.6221, 0.8574, 0.6221, 0.9253, 0.6221, 0.8574, 0.6221, 0.9253, 0.6221, 0.8574, 0.6221, 0.9253, 0.6221, 0.8574, 0.6221, 0.9028, 0.5425, 0.8115, 0.5229, 0.8574, 0.5425, 0.8574, 0.5425, 0.9028, 0.5425, 0.8574, 0.5229, 0.8574, 0.6221, 0.9028, 0.5425, 0.8574, 0.5425, 0.9028, 0.6221, 0.8574, 0.5425, 0.8574, 0.6221, 0.9028, 0.5425, 0.8574, 0.6221, 0.8574, 0.5425, 0.8115, 0.5425, 0.8115, 0.6221, 0.8574, 0.6221, 0.8115, 0.6221, 0.8574, 0.6221, 0.8115, 0.6221, 0.8574, 0.6221, 0.7891, 0.6221, 0.8115, 0.6221, 0.8574, 0.3313, 0.5493, 0.3054, 0.563, 0.3313, 0.502, 0.3054, 0.5122, 0.3313, 0.502, 0.3054, 0.563, 0.3313, 0.502, 0.3054, 0.5122, 0.3313, 0.4592, 0.3054, 0.4592, 0.3313, 0.4592, 0.3054, 0.5122, 0.3313, 0.502, 0.3313, 0.5493, 0.3596, 0.4592, 0.3313, 0.502, 0.3596, 0.4592, 0.3313, 0.5493, 0.3313, 0.4592, 0.3596, 0.4592, 0.3313, 0.502, 0.3596, 0.4592, 0.3313, 0.4592, 0.3313, 0.4165, 0.3054, 0.4062, 0.3054, 0.4592, 0.01976, 0.4592, 0.01976, 0.4592, 0.3054, 0.4592, 0.01976, 0.5122, 0.3054, 0.5122, 0.01976, 0.5122, 0.3054, 0.4592, 0.01976, 0.5122, 0.3054, 0.5122, 0.01976, 0.563, 0.3054, 0.563, 0.01976, 0.563, 0.3054, 0.5122, 0.01976, 0.563, 0.3054, 0.563, 0.01976, 0.5122, 0.3313, 0.4592, 0.3054, 0.4592, 0.3313, 0.502, 0.3054, 0.5122, 0.3313, 0.502, 0.3054, 0.4592, 0.3313, 0.502, 0.3054, 0.5122, 0.3313, 0.5493, 0.3313, 0.5493, 0.3054, 0.5122, 0.3054, 0.563, 0.3054, 0.563, 0.3054, 0.5122, 0.01976, 0.5122, 0.01976, 0.5122, 0.3054, 0.5122, 0.01976, 0.4592, 0.3054, 0.4592, 0.01976, 0.4592, 0.3054, 0.5122, 0.01976, 0.4592, 0.3054, 0.4592, 0.01976, 0.4062, 0.3054, 0.4062, 0.01976, 0.4062, 0.3054, 0.4592, 0.01976, 0.4062, 0.3054, 0.4062, 0.01976, 0.3555, 0.3054, 0.3555, 0.01976, 0.3555, 0.3054, 0.4062, 0.01976, 0.3555, 0.3054, 0.3555, 0.01976, 0.4062, 0.3054, 0.4062, 0.01976, 0.4062, 0.3054, 0.3555, 0.01976, 0.4062, 0.3054, 0.4062, 0.01976, 0.4592, 0.3313, 0.3691, 0.3054, 0.3555, 0.3313, 0.4165, 0.3054, 0.4062, 0.3313, 0.4165, 0.3054, 0.3555, 0.3313, 0.4165, 0.3054, 0.4062, 0.3313, 0.4592, 0.3054, 0.4592, 0.3313, 0.4592, 0.3054, 0.4062, 0.3313, 0.4165, 0.3313, 0.3691, 0.3596, 0.4592, 0.3313, 0.4165, 0.3596, 0.4592, 0.3313, 0.3691, 0.3313, 0.4592, 0.3596, 0.4592, 0.3313, 0.4165, 0.3596, 0.4592, 0.3313, 0.4592, 0.3313, 0.502, 0.3313, 0.4592, 0.3054, 0.4592, 0.3313, 0.4165, 0.3054, 0.4062, 0.3313, 0.4165, 0.3054, 0.4592, 0.3313, 0.4165, 0.3054, 0.4062, 0.3313, 0.3691, 0.3054, 0.3555, 0.3313, 0.3691, 0.3054, 0.4062, 0.4482, 0.8931, 0.4482, 0.9243, 0.4165, 0.8931, 0.4165, 0.8931, 0.4482, 0.9243, 0.4165, 0.9395, 0.4165, 0.9395, 0.4482, 0.9243, 0.4165, 0.9829, 0.4482, 0.9575, 0.4165, 0.9829, 0.4482, 0.9243, 0.4165, 0.9395, 0.3669, 0.9395, 0.4165, 0.9829, 0.3669, 0.9829, 0.4165, 0.9829, 0.3669, 0.9395, 0.4165, 0.9829, 0.3669, 0.9829, 0.4165, 0.9395, 0.3669, 0.9395, 0.4165, 0.9395, 0.3669, 0.9829, 0.4165, 0.9395, 0.3669, 0.9395, 0.4165, 0.8931, 0.3669, 0.8931, 0.4165, 0.8931, 0.3669, 0.9395, 0.4165, 0.8931, 0.3669, 0.8931, 0.4165, 0.8452, 0.3669, 0.8452, 0.4165, 0.8452, 0.3669, 0.8931, 0.4165, 0.8452, 0.3669, 0.8452, 0.4165, 0.8013, 0.3669, 0.8013, 0.4165, 0.8013, 0.3669, 0.8452, 0.3669, 0.9395, 0.4165, 0.9395, 0.3669, 0.8931, 0.4165, 0.8931, 0.3669, 0.8931, 0.4165, 0.9395, 0.3669, 0.8931, 0.4165, 0.8931, 0.3669, 0.8452, 0.4165, 0.8452, 0.3669, 0.8452, 0.4165, 0.8931, 0.3669, 0.8452, 0.4165, 0.8452, 0.3669, 0.8013, 0.3669, 0.8013, 0.4165, 0.8452, 0.4165, 0.8013, 0.4482, 0.8608, 0.4165, 0.8013, 0.4165, 0.8452, 0.4165, 0.8013, 0.4482, 0.8608, 0.4482, 0.8276, 0.4734, 0.8931, 0.4482, 0.8276, 0.4482, 0.8608, 0.4482, 0.8608, 0.4482, 0.8276, 0.4734, 0.8931, 0.4482, 0.8276, 0.4482, 0.8608, 0.4165, 0.8013, 0.4165, 0.8013, 0.4482, 0.8608, 0.4165, 0.8452, 0.4482, 0.8931, 0.4165, 0.8452, 0.4482, 0.8608, 0.4165, 0.8452, 0.4482, 0.8931, 0.4165, 0.8931, 0.4482, 0.9243, 0.4734, 0.8931, 0.4482, 0.8931, 0.4482, 0.8608, 0.4482, 0.8931, 0.4734, 0.8931, 0.4165, 0.8452, 0.4482, 0.8931, 0.4482, 0.8608, 0.4165, 0.8931, 0.4482, 0.8931, 0.4165, 0.8452, 0.4165, 0.9395, 0.4482, 0.8931, 0.4165, 0.8931, 0.4482, 0.8931, 0.4165, 0.9395, 0.4482, 0.9243, 0.4165, 0.9829, 0.4482, 0.9243, 0.4165, 0.9395, 0.4482, 0.9575, 0.4482, 0.9243, 0.4165, 0.9829, 0.4482, 0.9243, 0.4482, 0.9575, 0.4734, 0.8931, 0.4482, 0.9243, 0.4734, 0.8931, 0.4482, 0.9575, 0.4482, 0.8931, 0.4734, 0.8931, 0.4482, 0.9243, 0.4482, 0.8608, 0.4734, 0.8931, 0.4482, 0.8931])
me_rdmobj00_model_om.materials.append(mat_model_om_om0024_o)
me_rdmobj00_model_om.use_remesh_preserve_volume = False
me_rdmobj00_model_om.use_remesh_preserve_attributes = False
me_rdmobj00_model_om.use_mirror_vertex_groups = False
me_rdmobj00_model_om.update()

# ---- objects
ob_rdmobj00_model_om = bpy.data.objects.new('rdmobj00_model\\om', me_rdmobj00_model_om)
ob_lamp = bpy.data.objects.new('Lamp', light_lamp)
ob_camera = bpy.data.objects.new('Camera', cam_camera)

# ---- transforms, parenting, visibility, modifiers, constraints
ob_rdmobj00_model_om.location = (0.0, 0.0, 0.0)
ob_rdmobj00_model_om.lock_rotations_4d = False
ob_rdmobj00_model_om.empty_display_type = 'ARROWS'
ob_rdmobj00_model_om.lineart.crease_threshold = 0.0
ob_lamp.location = (0.0, 0.0, 3.356)
ob_lamp.lock_rotations_4d = False
ob_lamp.empty_display_type = 'ARROWS'
ob_lamp.lineart.crease_threshold = 0.0
ob_camera.location = (3.69, -4.114, 4.386)
ob_camera.rotation_euler = (1.109, 0.01082, 0.8149)
ob_camera.lock_rotations_4d = False
ob_camera.empty_display_type = 'ARROWS'
ob_camera.color = (0.0, 0.0, 0.0, 0.0)
ob_camera.display_type = 'WIRE'
ob_camera.lineart.crease_threshold = 0.0

# ---- collection membership
col_collection_1.objects.link(ob_rdmobj00_model_om)
col_collection_1.objects.link(ob_lamp)
col_collection_1.objects.link(ob_camera)

# ---- scene / render settings (as saved in the file)
scene.camera = ob_camera
scene.frame_start = 1; scene.frame_end = 250; scene.frame_set(1)
scene.render.engine = 'BLENDER_EEVEE_NEXT'
scene.render.image_settings.file_format = 'JPEG'
scene.render.image_settings.color_mode = 'RGB'
scene.render.image_settings.compression = 90
scene.render.resolution_x = 750
scene.render.resolution_y = 650
scene.render.pixel_aspect_x = 100.0
scene.render.pixel_aspect_y = 100.0
scene.render.fps = 25
scene.render.dither_intensity = 0.0
scene.render.use_compositing = False
scene.render.use_sequencer = False
scene.render.bake_margin = 2
scene.render.bake_bias = 0.0
scene.render.use_stamp_time = False
scene.render.use_stamp_date = False
scene.render.use_stamp_frame = False
scene.render.use_stamp_camera = False
scene.render.use_stamp_scene = False
scene.render.use_stamp_filename = False
scene.render.use_stamp_render_time = False
scene.render.stamp_font_size = 0
scene.cycles.use_denoising = False
scene.cycles.samples = 10
scene.cycles.sampling_pattern = 'TABULATED_SOBOL'
scene.cycles.light_sampling_threshold = 0.0
scene.cycles.use_adaptive_sampling = False
scene.cycles.use_light_tree = False
scene.cycles.blur_glossy = 0.0
scene.cycles.volume_bounces = 1
scene.cycles.pixel_filter_type = 'GAUSSIAN'
scene.cycles.sample_clamp_indirect = 0.0
scene.view_settings.view_transform = 'Raw'
bpy.context.view_layer.update()
